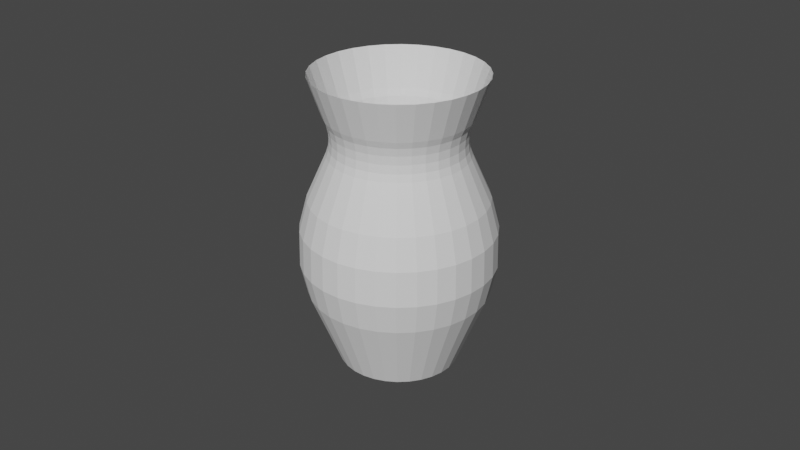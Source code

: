 # Source: vase.blend  (saved by Blender 2.91.10; exported with 4.5.12 LTS)
import bpy
from mathutils import Matrix  # noqa: F401  (used for matrix-valued properties, if any)

bpy.ops.wm.read_factory_settings(use_empty=True)
scene = bpy.context.scene
scene.name = 'Scene'

# ---- collections
col_collection = bpy.data.collections.new('Collection'); scene.collection.children.link(col_collection)

# ---- world
world_world = bpy.data.worlds.new('World'); scene.world = world_world
world_world.use_nodes = True; world_world.node_tree.nodes.clear()
_N = world_world.node_tree.nodes; _L = world_world.node_tree.links
n0 = _N.new('ShaderNodeOutputWorld'); n0.name = 'World Output'; n0.location = (300, 300)
n1 = _N.new('ShaderNodeBackground'); n1.name = 'Background'; n1.location = (10, 300)
n1.inputs[0].default_value = (0.05088, 0.05088, 0.05088, 1.0)
_L.new(n1.outputs[0], n0.inputs[0])
n0.is_active_output = True
world_world.color = (0.05088, 0.05088, 0.05088)
world_world.use_sun_shadow = False
world_world.sun_shadow_jitter_overblur = 0.0

# ---- cameras
cam_camera = bpy.data.cameras.new('Camera')
cam_camera.clip_end = 100.0
cam_camera.ortho_scale = 7.314

# ---- meshes
me_cylinder_002 = bpy.data.meshes.new('Cylinder.002')
me_cylinder_002.from_pydata([(4.324e-08, 0.6359, -1.551), (1.267e-08, 0.8933, 1.551), (0.1241, 0.6237, -1.551), (0.1743, 0.8761, 1.551), (0.2433, 0.5875, -1.551), (0.3418, 0.8253, 1.551), (0.3533, 0.5287, -1.551), (0.4963, 0.7427, 1.551), (0.4496, 0.4496, -1.551), (0.6316, 0.6316, 1.551), (0.5287, 0.3533, -1.551), (0.7427, 0.4963, 1.551), (0.5875, 0.2433, -1.551), (0.8253, 0.3418, 1.551), (0.6237, 0.1241, -1.551), (0.8761, 0.1743, 1.551), (0.6359, 1.518e-07, -1.551), (0.8933, 9.785e-08, 1.551), (0.6237, -0.1241, -1.551), (0.8761, -0.1743, 1.551), (0.5875, -0.2433, -1.551), (0.8253, -0.3418, 1.551), (0.5287, -0.3533, -1.551), (0.7427, -0.4963, 1.551), (0.4496, -0.4496, -1.551), (0.6316, -0.6316, 1.551), (0.3533, -0.5287, -1.551), (0.4963, -0.7427, 1.551), (0.2433, -0.5875, -1.551), (0.3418, -0.8253, 1.551), (0.1241, -0.6237, -1.551), (0.1743, -0.8761, 1.551), (-1.64e-07, -0.6359, -1.551), (-2.784e-07, -0.8933, 1.551), (-0.1241, -0.6237, -1.551), (-0.1743, -0.8761, 1.551), (-0.2433, -0.5875, -1.551), (-0.3418, -0.8253, 1.551), (-0.3533, -0.5287, -1.551), (-0.4963, -0.7427, 1.551), (-0.4496, -0.4496, -1.551), (-0.6316, -0.6316, 1.551), (-0.5287, -0.3533, -1.551), (-0.7427, -0.4963, 1.551), (-0.5875, -0.2433, -1.551), (-0.8253, -0.3418, 1.551), (-0.6237, -0.1241, -1.551), (-0.8761, -0.1743, 1.551), (-0.6359, 7.178e-07, -1.551), (-0.8933, 8.93e-07, 1.551), (-0.6237, 0.1241, -1.551), (-0.8761, 0.1743, 1.551), (-0.5875, 0.2433, -1.551), (-0.8253, 0.3418, 1.551), (-0.5287, 0.3533, -1.551), (-0.7427, 0.4963, 1.551), (-0.4496, 0.4496, -1.551), (-0.6316, 0.6316, 1.551), (-0.3533, 0.5287, -1.551), (-0.4963, 0.7427, 1.551), (-0.2433, 0.5875, -1.551), (-0.3418, 0.8253, 1.551), (-0.1241, 0.6237, -1.551), (-0.1743, 0.8761, 1.551), (8.295e-09, 0.9301, 0.2551), (6.034e-09, 0.9492, -0.7684), (-1.863e-09, 1.015, -0.06791), (-2.328e-09, 1.022, -0.4425), (0.1852, 0.9309, -0.7684), (0.1815, 0.9123, 0.2551), (0.1994, 1.003, -0.4425), (0.1981, 0.9957, -0.06791), (0.3632, 0.8769, -0.7684), (0.356, 0.8593, 0.2551), (0.3912, 0.9444, -0.4425), (0.3885, 0.938, -0.06791), (0.5273, 0.7892, -0.7684), (0.5168, 0.7734, 0.2551), (0.5679, 0.8499, -0.4425), (0.564, 0.8441, -0.06791), (0.6712, 0.6712, -0.7684), (0.6577, 0.6577, 0.2551), (0.7228, 0.7228, -0.4425), (0.7179, 0.7179, -0.06791), (0.7892, 0.5273, -0.7684), (0.7734, 0.5168, 0.2551), (0.8499, 0.5679, -0.4425), (0.8441, 0.564, -0.06791), (0.8769, 0.3632, -0.7684), (0.8593, 0.356, 0.2551), (0.9444, 0.3912, -0.4425), (0.938, 0.3885, -0.06791), (0.9309, 0.1852, -0.7684), (0.9123, 0.1815, 0.2551), (1.003, 0.1994, -0.4425), (0.9957, 0.1981, -0.06791), (0.9492, 8.614e-08, -0.7684), (0.9301, 9.013e-08, 0.2551), (1.022, 7.101e-08, -0.4425), (1.015, 7.264e-08, -0.06791), (0.9309, -0.1852, -0.7684), (0.9123, -0.1815, 0.2551), (1.003, -0.1994, -0.4425), (0.9957, -0.1981, -0.06791), (0.8769, -0.3632, -0.7684), (0.8593, -0.356, 0.2551), (0.9444, -0.3912, -0.4425), (0.938, -0.3885, -0.06791), (0.7892, -0.5273, -0.7684), (0.7734, -0.5168, 0.2551), (0.8499, -0.5679, -0.4425), (0.8441, -0.564, -0.06791), (0.6712, -0.6712, -0.7684), (0.6577, -0.6577, 0.2551), (0.7228, -0.7228, -0.4425), (0.7179, -0.7179, -0.06791), (0.5273, -0.7892, -0.7684), (0.5168, -0.7734, 0.2551), (0.5679, -0.8499, -0.4425), (0.564, -0.8441, -0.06791), (0.3632, -0.8769, -0.7684), (0.356, -0.8593, 0.2551), (0.3912, -0.9444, -0.4425), (0.3885, -0.938, -0.06791), (0.1852, -0.9309, -0.7684), (0.1815, -0.9123, 0.2551), (0.1994, -1.003, -0.4425), (0.1981, -0.9957, -0.06791), (-3.032e-07, -0.9492, -0.7684), (-2.948e-07, -0.9301, 0.2551), (-3.357e-07, -1.022, -0.4425), (-3.327e-07, -1.015, -0.06791), (-0.1852, -0.9309, -0.7684), (-0.1815, -0.9123, 0.2551), (-0.1994, -1.003, -0.4425), (-0.1981, -0.9957, -0.06791), (-0.3632, -0.8769, -0.7684), (-0.356, -0.8593, 0.2551), (-0.3912, -0.9444, -0.4425), (-0.3885, -0.938, -0.06791), (-0.5273, -0.7892, -0.7684), (-0.5168, -0.7734, 0.2551), (-0.5679, -0.8499, -0.4425), (-0.564, -0.8441, -0.06791), (-0.6712, -0.6712, -0.7684), (-0.6577, -0.6577, 0.2551), (-0.7228, -0.7228, -0.4425), (-0.7179, -0.7179, -0.06791), (-0.7892, -0.5273, -0.7684), (-0.7734, -0.5168, 0.2551), (-0.8499, -0.5679, -0.4425), (-0.8441, -0.564, -0.06791), (-0.8769, -0.3632, -0.7684), (-0.8593, -0.356, 0.2551), (-0.9444, -0.3912, -0.4425), (-0.938, -0.3885, -0.06791), (-0.9309, -0.1852, -0.7684), (-0.9123, -0.1815, 0.2551), (-1.003, -0.1994, -0.4425), (-0.9957, -0.1981, -0.06791), (-0.9492, 9.31e-07, -0.7684), (-0.9301, 9.181e-07, 0.2551), (-1.022, 9.807e-07, -0.4425), (-1.015, 9.758e-07, -0.06791), (-0.9309, 0.1852, -0.7684), (-0.9123, 0.1815, 0.2551), (-1.003, 0.1994, -0.4425), (-0.9957, 0.1981, -0.06791), (-0.8769, 0.3632, -0.7684), (-0.8593, 0.356, 0.2551), (-0.9444, 0.3912, -0.4425), (-0.938, 0.3885, -0.06791), (-0.7892, 0.5273, -0.7684), (-0.7734, 0.5168, 0.2551), (-0.8499, 0.5679, -0.4425), (-0.8441, 0.564, -0.06791), (-0.6712, 0.6712, -0.7684), (-0.6577, 0.6577, 0.2551), (-0.7228, 0.7228, -0.4425), (-0.7179, 0.7179, -0.06791), (-0.5273, 0.7892, -0.7684), (-0.5168, 0.7734, 0.2551), (-0.5679, 0.8499, -0.4425), (-0.564, 0.8441, -0.06791), (-0.3632, 0.8769, -0.7684), (-0.356, 0.8593, 0.2551), (-0.3912, 0.9444, -0.4425), (-0.3885, 0.938, -0.06791), (-0.1852, 0.9309, -0.7684), (-0.1815, 0.9123, 0.2551), (-0.1994, 1.003, -0.4425), (-0.1981, 0.9957, -0.06791), (2.99e-08, 0.7482, 1.131), (3.286e-08, 0.7232, 0.721), (3.353e-08, 0.7161, 1.059), (3.609e-08, 0.6963, 0.9737), (3.679e-08, 0.6908, 0.8831), (3.551e-08, 0.7001, 0.796), (0.1411, 0.7093, 0.721), (0.146, 0.7339, 1.131), (0.1366, 0.6866, 0.796), (0.1348, 0.6775, 0.8831), (0.1358, 0.6829, 0.9737), (0.1397, 0.7023, 1.059), (0.2768, 0.6682, 0.721), (0.2863, 0.6913, 1.131), (0.2679, 0.6468, 0.796), (0.2644, 0.6382, 0.8831), (0.2665, 0.6433, 0.9737), (0.274, 0.6616, 1.059), (0.4018, 0.6013, 0.721), (0.4157, 0.6221, 1.131), (0.3889, 0.5821, 0.796), (0.3838, 0.5744, 0.8831), (0.3869, 0.579, 0.9737), (0.3978, 0.5954, 1.059), (0.5114, 0.5114, 0.721), (0.5291, 0.5291, 1.131), (0.495, 0.495, 0.796), (0.4885, 0.4885, 0.8831), (0.4924, 0.4924, 0.9737), (0.5064, 0.5064, 1.059), (0.6013, 0.4018, 0.721), (0.6221, 0.4157, 1.131), (0.5821, 0.3889, 0.796), (0.5744, 0.3838, 0.8831), (0.579, 0.3869, 0.9737), (0.5954, 0.3978, 1.059), (0.6682, 0.2768, 0.721), (0.6913, 0.2863, 1.131), (0.6468, 0.2679, 0.796), (0.6382, 0.2644, 0.8831), (0.6433, 0.2665, 0.9737), (0.6616, 0.274, 1.059), (0.7093, 0.1411, 0.721), (0.7339, 0.146, 1.131), (0.6866, 0.1366, 0.796), (0.6775, 0.1348, 0.8831), (0.6829, 0.1358, 0.9737), (0.7023, 0.1397, 1.059), (0.7232, 1.335e-07, 0.721), (0.7482, 1.282e-07, 1.131), (0.7001, 1.383e-07, 0.796), (0.6908, 1.402e-07, 0.8831), (0.6963, 1.39e-07, 0.9737), (0.7161, 1.349e-07, 1.059), (0.7093, -0.1411, 0.721), (0.7339, -0.146, 1.131), (0.6866, -0.1366, 0.796), (0.6775, -0.1348, 0.8831), (0.6829, -0.1358, 0.9737), (0.7023, -0.1397, 1.059), (0.6682, -0.2768, 0.721), (0.6913, -0.2863, 1.131), (0.6468, -0.2679, 0.796), (0.6382, -0.2644, 0.8831), (0.6433, -0.2665, 0.9737), (0.6616, -0.274, 1.059), (0.6013, -0.4018, 0.721), (0.6221, -0.4157, 1.131), (0.5821, -0.3889, 0.796), (0.5744, -0.3838, 0.8831), (0.579, -0.3869, 0.9737), (0.5954, -0.3978, 1.059), (0.5114, -0.5114, 0.721), (0.5291, -0.5291, 1.131), (0.495, -0.495, 0.796), (0.4885, -0.4885, 0.8831), (0.4924, -0.4924, 0.9737), (0.5064, -0.5064, 1.059), (0.4018, -0.6013, 0.721), (0.4157, -0.6221, 1.131), (0.3889, -0.5821, 0.796), (0.3838, -0.5744, 0.8831), (0.3869, -0.579, 0.9737), (0.3978, -0.5954, 1.059), (0.2768, -0.6682, 0.721), (0.2863, -0.6913, 1.131), (0.2679, -0.6468, 0.796), (0.2644, -0.6382, 0.8831), (0.2665, -0.6433, 0.9737), (0.274, -0.6616, 1.059), (0.1411, -0.7093, 0.721), (0.146, -0.7339, 1.131), (0.1366, -0.6866, 0.796), (0.1348, -0.6775, 0.8831), (0.1358, -0.6829, 0.9737), (0.1397, -0.7023, 1.059), (-2.028e-07, -0.7232, 0.721), (-2.139e-07, -0.7482, 1.131), (-1.924e-07, -0.7001, 0.796), (-1.884e-07, -0.6908, 0.8831), (-1.909e-07, -0.6963, 0.9737), (-1.995e-07, -0.7161, 1.059), (-0.1411, -0.7093, 0.721), (-0.146, -0.7339, 1.131), (-0.1366, -0.6866, 0.796), (-0.1348, -0.6775, 0.8831), (-0.1358, -0.6829, 0.9737), (-0.1397, -0.7023, 1.059), (-0.2768, -0.6682, 0.721), (-0.2863, -0.6913, 1.131), (-0.2679, -0.6468, 0.796), (-0.2644, -0.6382, 0.8831), (-0.2665, -0.6433, 0.9737), (-0.274, -0.6616, 1.059), (-0.4018, -0.6013, 0.721), (-0.4157, -0.6221, 1.131), (-0.3889, -0.5821, 0.796), (-0.3838, -0.5744, 0.8831), (-0.3869, -0.579, 0.9737), (-0.3978, -0.5954, 1.059), (-0.5114, -0.5114, 0.721), (-0.5291, -0.5291, 1.131), (-0.495, -0.495, 0.796), (-0.4885, -0.4885, 0.8831), (-0.4924, -0.4924, 0.9737), (-0.5064, -0.5064, 1.059), (-0.6013, -0.4018, 0.721), (-0.6221, -0.4157, 1.131), (-0.5821, -0.3889, 0.796), (-0.5744, -0.3838, 0.8831), (-0.579, -0.3869, 0.9737), (-0.5954, -0.3978, 1.059), (-0.6682, -0.2768, 0.721), (-0.6913, -0.2863, 1.131), (-0.6468, -0.2679, 0.796), (-0.6382, -0.2644, 0.8831), (-0.6433, -0.2665, 0.9737), (-0.6616, -0.274, 1.059), (-0.7093, -0.1411, 0.721), (-0.7339, -0.146, 1.131), (-0.6866, -0.1366, 0.796), (-0.6775, -0.1348, 0.8831), (-0.6829, -0.1358, 0.9737), (-0.7023, -0.1397, 1.059), (-0.7232, 7.772e-07, 0.721), (-0.7482, 7.942e-07, 1.131), (-0.7001, 7.614e-07, 0.796), (-0.6908, 7.553e-07, 0.8831), (-0.6963, 7.593e-07, 0.9737), (-0.7161, 7.723e-07, 1.059), (-0.7093, 0.1411, 0.721), (-0.7339, 0.146, 1.131), (-0.6866, 0.1366, 0.796), (-0.6775, 0.1348, 0.8831), (-0.6829, 0.1358, 0.9737), (-0.7023, 0.1397, 1.059), (-0.6682, 0.2768, 0.721), (-0.6913, 0.2863, 1.131), (-0.6468, 0.2679, 0.796), (-0.6382, 0.2644, 0.8831), (-0.6433, 0.2665, 0.9737), (-0.6616, 0.274, 1.059), (-0.6013, 0.4018, 0.721), (-0.6221, 0.4157, 1.131), (-0.5821, 0.3889, 0.796), (-0.5744, 0.3838, 0.8831), (-0.579, 0.3869, 0.9737), (-0.5954, 0.3978, 1.059), (-0.5114, 0.5114, 0.721), (-0.5291, 0.5291, 1.131), (-0.495, 0.495, 0.796), (-0.4885, 0.4885, 0.8831), (-0.4924, 0.4924, 0.9737), (-0.5064, 0.5064, 1.059), (-0.4018, 0.6013, 0.721), (-0.4157, 0.6221, 1.131), (-0.3889, 0.5821, 0.796), (-0.3838, 0.5744, 0.8831), (-0.3869, 0.579, 0.9737), (-0.3978, 0.5954, 1.059), (-0.2768, 0.6682, 0.721), (-0.2863, 0.6913, 1.131), (-0.2679, 0.6468, 0.796), (-0.2644, 0.6382, 0.8831), (-0.2665, 0.6433, 0.9737), (-0.274, 0.6616, 1.059), (-0.1411, 0.7093, 0.721), (-0.146, 0.7339, 1.131), (-0.1366, 0.6866, 0.796), (-0.1348, 0.6775, 0.8831), (-0.1358, 0.6829, 0.9737), (-0.1397, 0.7023, 1.059)], [], [(199, 3, 5, 205), (69, 198, 204, 73), (73, 204, 210, 77), (77, 210, 216, 81), (81, 216, 222, 85), (85, 222, 228, 89), (89, 228, 234, 93), (93, 234, 240, 97), (97, 240, 246, 101), (101, 246, 252, 105), (105, 252, 258, 109), (109, 258, 264, 113), (113, 264, 270, 117), (117, 270, 276, 121), (121, 276, 282, 125), (125, 282, 288, 129), (129, 288, 294, 133), (133, 294, 300, 137), (137, 300, 306, 141), (141, 306, 312, 145), (145, 312, 318, 149), (149, 318, 324, 153), (153, 324, 330, 157), (157, 330, 336, 161), (161, 336, 342, 165), (165, 342, 348, 169), (169, 348, 354, 173), (173, 354, 360, 177), (177, 360, 366, 181), (181, 366, 372, 185), (185, 372, 378, 189), (64, 193, 198, 69), (0, 2, 4, 6, 8, 10, 12, 14, 16, 18, 20, 22, 24, 26, 28, 30, 32, 34, 36, 38, 40, 42, 44, 46, 48, 50, 52, 54, 56, 58, 60, 62), (192, 1, 3, 199), (373, 61, 63, 379), (367, 59, 61, 373), (361, 57, 59, 367), (355, 55, 57, 361), (349, 53, 55, 355), (343, 51, 53, 349), (337, 49, 51, 343), (331, 47, 49, 337), (325, 45, 47, 331), (319, 43, 45, 325), (313, 41, 43, 319), (307, 39, 41, 313), (301, 37, 39, 307), (295, 35, 37, 301), (289, 33, 35, 295), (283, 31, 33, 289), (277, 29, 31, 283), (271, 27, 29, 277), (265, 25, 27, 271), (259, 23, 25, 265), (253, 21, 23, 259), (247, 19, 21, 253), (241, 17, 19, 247), (235, 15, 17, 241), (229, 13, 15, 235), (223, 11, 13, 229), (217, 9, 11, 223), (211, 7, 9, 217), (205, 5, 7, 211), (189, 378, 193, 64), (2, 68, 72, 4), (60, 184, 188, 62), (58, 180, 184, 60), (56, 176, 180, 58), (54, 172, 176, 56), (52, 168, 172, 54), (50, 164, 168, 52), (48, 160, 164, 50), (46, 156, 160, 48), (44, 152, 156, 46), (42, 148, 152, 44), (40, 144, 148, 42), (38, 140, 144, 40), (36, 136, 140, 38), (34, 132, 136, 36), (32, 128, 132, 34), (30, 124, 128, 32), (28, 120, 124, 30), (26, 116, 120, 28), (24, 112, 116, 26), (22, 108, 112, 24), (20, 104, 108, 22), (18, 100, 104, 20), (16, 96, 100, 18), (14, 92, 96, 16), (12, 88, 92, 14), (10, 84, 88, 12), (8, 80, 84, 10), (6, 76, 80, 8), (4, 72, 76, 6), (62, 188, 65, 0), (189, 64, 66, 191), (191, 66, 67, 190), (190, 67, 65, 188), (185, 189, 191, 187), (187, 191, 190, 186), (186, 190, 188, 184), (181, 185, 187, 183), (183, 187, 186, 182), (182, 186, 184, 180), (177, 181, 183, 179), (179, 183, 182, 178), (178, 182, 180, 176), (173, 177, 179, 175), (175, 179, 178, 174), (174, 178, 176, 172), (169, 173, 175, 171), (171, 175, 174, 170), (170, 174, 172, 168), (165, 169, 171, 167), (167, 171, 170, 166), (166, 170, 168, 164), (161, 165, 167, 163), (163, 167, 166, 162), (162, 166, 164, 160), (157, 161, 163, 159), (159, 163, 162, 158), (158, 162, 160, 156), (153, 157, 159, 155), (155, 159, 158, 154), (154, 158, 156, 152), (149, 153, 155, 151), (151, 155, 154, 150), (150, 154, 152, 148), (145, 149, 151, 147), (147, 151, 150, 146), (146, 150, 148, 144), (141, 145, 147, 143), (143, 147, 146, 142), (142, 146, 144, 140), (137, 141, 143, 139), (139, 143, 142, 138), (138, 142, 140, 136), (133, 137, 139, 135), (135, 139, 138, 134), (134, 138, 136, 132), (129, 133, 135, 131), (131, 135, 134, 130), (130, 134, 132, 128), (125, 129, 131, 127), (127, 131, 130, 126), (126, 130, 128, 124), (121, 125, 127, 123), (123, 127, 126, 122), (122, 126, 124, 120), (117, 121, 123, 119), (119, 123, 122, 118), (118, 122, 120, 116), (113, 117, 119, 115), (115, 119, 118, 114), (114, 118, 116, 112), (109, 113, 115, 111), (111, 115, 114, 110), (110, 114, 112, 108), (105, 109, 111, 107), (107, 111, 110, 106), (106, 110, 108, 104), (101, 105, 107, 103), (103, 107, 106, 102), (102, 106, 104, 100), (97, 101, 103, 99), (99, 103, 102, 98), (98, 102, 100, 96), (93, 97, 99, 95), (95, 99, 98, 94), (94, 98, 96, 92), (89, 93, 95, 91), (91, 95, 94, 90), (90, 94, 92, 88), (85, 89, 91, 87), (87, 91, 90, 86), (86, 90, 88, 84), (81, 85, 87, 83), (83, 87, 86, 82), (82, 86, 84, 80), (77, 81, 83, 79), (79, 83, 82, 78), (78, 82, 80, 76), (73, 77, 79, 75), (75, 79, 78, 74), (74, 78, 76, 72), (69, 73, 75, 71), (71, 75, 74, 70), (70, 74, 72, 68), (64, 69, 71, 66), (66, 71, 70, 67), (67, 70, 68, 65), (0, 65, 68, 2), (379, 192, 194, 383), (383, 194, 195, 382), (382, 195, 196, 381), (381, 196, 197, 380), (380, 197, 193, 378), (373, 379, 383, 377), (377, 383, 382, 376), (376, 382, 381, 375), (375, 381, 380, 374), (374, 380, 378, 372), (367, 373, 377, 371), (371, 377, 376, 370), (370, 376, 375, 369), (369, 375, 374, 368), (368, 374, 372, 366), (361, 367, 371, 365), (365, 371, 370, 364), (364, 370, 369, 363), (363, 369, 368, 362), (362, 368, 366, 360), (355, 361, 365, 359), (359, 365, 364, 358), (358, 364, 363, 357), (357, 363, 362, 356), (356, 362, 360, 354), (349, 355, 359, 353), (353, 359, 358, 352), (352, 358, 357, 351), (351, 357, 356, 350), (350, 356, 354, 348), (343, 349, 353, 347), (347, 353, 352, 346), (346, 352, 351, 345), (345, 351, 350, 344), (344, 350, 348, 342), (337, 343, 347, 341), (341, 347, 346, 340), (340, 346, 345, 339), (339, 345, 344, 338), (338, 344, 342, 336), (331, 337, 341, 335), (335, 341, 340, 334), (334, 340, 339, 333), (333, 339, 338, 332), (332, 338, 336, 330), (325, 331, 335, 329), (329, 335, 334, 328), (328, 334, 333, 327), (327, 333, 332, 326), (326, 332, 330, 324), (319, 325, 329, 323), (323, 329, 328, 322), (322, 328, 327, 321), (321, 327, 326, 320), (320, 326, 324, 318), (313, 319, 323, 317), (317, 323, 322, 316), (316, 322, 321, 315), (315, 321, 320, 314), (314, 320, 318, 312), (307, 313, 317, 311), (311, 317, 316, 310), (310, 316, 315, 309), (309, 315, 314, 308), (308, 314, 312, 306), (301, 307, 311, 305), (305, 311, 310, 304), (304, 310, 309, 303), (303, 309, 308, 302), (302, 308, 306, 300), (295, 301, 305, 299), (299, 305, 304, 298), (298, 304, 303, 297), (297, 303, 302, 296), (296, 302, 300, 294), (289, 295, 299, 293), (293, 299, 298, 292), (292, 298, 297, 291), (291, 297, 296, 290), (290, 296, 294, 288), (283, 289, 293, 287), (287, 293, 292, 286), (286, 292, 291, 285), (285, 291, 290, 284), (284, 290, 288, 282), (277, 283, 287, 281), (281, 287, 286, 280), (280, 286, 285, 279), (279, 285, 284, 278), (278, 284, 282, 276), (271, 277, 281, 275), (275, 281, 280, 274), (274, 280, 279, 273), (273, 279, 278, 272), (272, 278, 276, 270), (265, 271, 275, 269), (269, 275, 274, 268), (268, 274, 273, 267), (267, 273, 272, 266), (266, 272, 270, 264), (259, 265, 269, 263), (263, 269, 268, 262), (262, 268, 267, 261), (261, 267, 266, 260), (260, 266, 264, 258), (253, 259, 263, 257), (257, 263, 262, 256), (256, 262, 261, 255), (255, 261, 260, 254), (254, 260, 258, 252), (247, 253, 257, 251), (251, 257, 256, 250), (250, 256, 255, 249), (249, 255, 254, 248), (248, 254, 252, 246), (241, 247, 251, 245), (245, 251, 250, 244), (244, 250, 249, 243), (243, 249, 248, 242), (242, 248, 246, 240), (235, 241, 245, 239), (239, 245, 244, 238), (238, 244, 243, 237), (237, 243, 242, 236), (236, 242, 240, 234), (229, 235, 239, 233), (233, 239, 238, 232), (232, 238, 237, 231), (231, 237, 236, 230), (230, 236, 234, 228), (223, 229, 233, 227), (227, 233, 232, 226), (226, 232, 231, 225), (225, 231, 230, 224), (224, 230, 228, 222), (217, 223, 227, 221), (221, 227, 226, 220), (220, 226, 225, 219), (219, 225, 224, 218), (218, 224, 222, 216), (211, 217, 221, 215), (215, 221, 220, 214), (214, 220, 219, 213), (213, 219, 218, 212), (212, 218, 216, 210), (205, 211, 215, 209), (209, 215, 214, 208), (208, 214, 213, 207), (207, 213, 212, 206), (206, 212, 210, 204), (199, 205, 209, 203), (203, 209, 208, 202), (202, 208, 207, 201), (201, 207, 206, 200), (200, 206, 204, 198), (192, 199, 203, 194), (194, 203, 202, 195), (195, 202, 201, 196), (196, 201, 200, 197), (197, 200, 198, 193), (379, 63, 1, 192)])
_uv = me_cylinder_002.uv_layers.new(name='UVMap')
_uv.uv.foreach_set('vector', [0.9688, 0.9322, 0.9688, 1.0, 0.9375, 1.0, 0.9375, 0.9322, 0.9688, 0.7911, 0.9688, 0.8662, 0.9375, 0.8662, 0.9375, 0.7911, 0.9375, 0.7911, 0.9375, 0.8662, 0.9062, 0.8662, 0.9062, 0.7911, 0.9062, 0.7911, 0.9062, 0.8662, 0.875, 0.8662, 0.875, 0.7911, 0.875, 0.7911, 0.875, 0.8662, 0.8438, 0.8662, 0.8438, 0.7911, 0.8438, 0.7911, 0.8438, 0.8662, 0.8125, 0.8662, 0.8125, 0.7911, 0.8125, 0.7911, 0.8125, 0.8662, 0.7812, 0.8662, 0.7812, 0.7911, 0.7812, 0.7911, 0.7812, 0.8662, 0.75, 0.8662, 0.75, 0.7911, 0.75, 0.7911, 0.75, 0.8662, 0.7188, 0.8662, 0.7188, 0.7911, 0.7188, 0.7911, 0.7188, 0.8662, 0.6875, 0.8662, 0.6875, 0.7911, 0.6875, 0.7911, 0.6875, 0.8662, 0.6562, 0.8662, 0.6562, 0.7911, 0.6562, 0.7911, 0.6562, 0.8662, 0.625, 0.8662, 0.625, 0.7911, 0.625, 0.7911, 0.625, 0.8662, 0.5938, 0.8662, 0.5938, 0.7911, 0.5938, 0.7911, 0.5938, 0.8662, 0.5625, 0.8662, 0.5625, 0.7911, 0.5625, 0.7911, 0.5625, 0.8662, 0.5312, 0.8662, 0.5312, 0.7911, 0.5312, 0.7911, 0.5312, 0.8662, 0.5, 0.8662, 0.5, 0.7911, 0.5, 0.7911, 0.5, 0.8662, 0.4688, 0.8662, 0.4688, 0.7911, 0.4688, 0.7911, 0.4688, 0.8662, 0.4375, 0.8662, 0.4375, 0.7911, 0.4375, 0.7911, 0.4375, 0.8662, 0.4062, 0.8662, 0.4062, 0.7911, 0.4062, 0.7911, 0.4062, 0.8662, 0.375, 0.8662, 0.375, 0.7911, 0.375, 0.7911, 0.375, 0.8662, 0.3438, 0.8662, 0.3438, 0.7911, 0.3438, 0.7911, 0.3438, 0.8662, 0.3125, 0.8662, 0.3125, 0.7911, 0.3125, 0.7911, 0.3125, 0.8662, 0.2812, 0.8662, 0.2812, 0.7911, 0.2812, 0.7911, 0.2812, 0.8662, 0.25, 0.8662, 0.25, 0.7911, 0.25, 0.7911, 0.25, 0.8662, 0.2188, 0.8662, 0.2188, 0.7911, 0.2188, 0.7911, 0.2188, 0.8662, 0.1875, 0.8662, 0.1875, 0.7911, 0.1875, 0.7911, 0.1875, 0.8662, 0.1562, 0.8662, 0.1562, 0.7911, 0.1562, 0.7911, 0.1562, 0.8662, 0.125, 0.8662, 0.125, 0.7911, 0.125, 0.7911, 0.125, 0.8662, 0.09375, 0.8662, 0.09375, 0.7911, 0.09375, 0.7911, 0.09375, 0.8662, 0.0625, 0.8662, 0.0625, 0.7911, 0.0625, 0.7911, 0.0625, 0.8662, 0.03125, 0.8662, 0.03125, 0.7911, 1.0, 0.7911, 1.0, 0.8662, 0.9688, 0.8662, 0.9688, 0.7911, 0.75, 0.49, 0.7968, 0.4854, 0.8418, 0.4717, 0.8833, 0.4496, 0.9197, 0.4197, 0.9496, 0.3833, 0.9717, 0.3418, 0.9854, 0.2968, 0.99, 0.25, 0.9854, 0.2032, 0.9717, 0.1582, 0.9496, 0.1167, 0.9197, 0.08029, 0.8833, 0.05045, 0.8418, 0.02827, 0.7968, 0.01461, 0.75, 0.01, 0.7032, 0.01461, 0.6582, 0.02827, 0.6167, 0.05045, 0.5803, 0.08029, 0.5504, 0.1167, 0.5283, 0.1582, 0.5146, 0.2032, 0.51, 0.25, 0.5146, 0.2968, 0.5283, 0.3418, 0.5504, 0.3833, 0.5803, 0.4197, 0.6167, 0.4496, 0.6582, 0.4717, 0.7032, 0.4854, 1.0, 0.9322, 1.0, 1.0, 0.9688, 1.0, 0.9688, 0.9322, 0.0625, 0.9322, 0.0625, 1.0, 0.03125, 1.0, 0.03125, 0.9322, 0.09375, 0.9322, 0.09375, 1.0, 0.0625, 1.0, 0.0625, 0.9322, 0.125, 0.9322, 0.125, 1.0, 0.09375, 1.0, 0.09375, 0.9322, 0.1562, 0.9322, 0.1562, 1.0, 0.125, 1.0, 0.125, 0.9322, 0.1875, 0.9322, 0.1875, 1.0, 0.1562, 1.0, 0.1562, 0.9322, 0.2188, 0.9322, 0.2188, 1.0, 0.1875, 1.0, 0.1875, 0.9322, 0.25, 0.9322, 0.25, 1.0, 0.2188, 1.0, 0.2188, 0.9322, 0.2812, 0.9322, 0.2812, 1.0, 0.25, 1.0, 0.25, 0.9322, 0.3125, 0.9322, 0.3125, 1.0, 0.2812, 1.0, 0.2812, 0.9322, 0.3438, 0.9322, 0.3438, 1.0, 0.3125, 1.0, 0.3125, 0.9322, 0.375, 0.9322, 0.375, 1.0, 0.3438, 1.0, 0.3438, 0.9322, 0.4062, 0.9322, 0.4062, 1.0, 0.375, 1.0, 0.375, 0.9322, 0.4375, 0.9322, 0.4375, 1.0, 0.4062, 1.0, 0.4062, 0.9322, 0.4688, 0.9322, 0.4688, 1.0, 0.4375, 1.0, 0.4375, 0.9322, 0.5, 0.9322, 0.5, 1.0, 0.4688, 1.0, 0.4688, 0.9322, 0.5312, 0.9322, 0.5312, 1.0, 0.5, 1.0, 0.5, 0.9322, 0.5625, 0.9322, 0.5625, 1.0, 0.5312, 1.0, 0.5312, 0.9322, 0.5938, 0.9322, 0.5938, 1.0, 0.5625, 1.0, 0.5625, 0.9322, 0.625, 0.9322, 0.625, 1.0, 0.5938, 1.0, 0.5938, 0.9322, 0.6562, 0.9322, 0.6562, 1.0, 0.625, 1.0, 0.625, 0.9322, 0.6875, 0.9322, 0.6875, 1.0, 0.6562, 1.0, 0.6562, 0.9322, 0.7188, 0.9322, 0.7188, 1.0, 0.6875, 1.0, 0.6875, 0.9322, 0.75, 0.9322, 0.75, 1.0, 0.7188, 1.0, 0.7188, 0.9322, 0.7812, 0.9322, 0.7812, 1.0, 0.75, 1.0, 0.75, 0.9322, 0.8125, 0.9322, 0.8125, 1.0, 0.7812, 1.0, 0.7812, 0.9322, 0.8438, 0.9322, 0.8438, 1.0, 0.8125, 1.0, 0.8125, 0.9322, 0.875, 0.9322, 0.875, 1.0, 0.8438, 1.0, 0.8438, 0.9322, 0.9062, 0.9322, 0.9062, 1.0, 0.875, 1.0, 0.875, 0.9322, 0.9375, 0.9322, 0.9375, 1.0, 0.9062, 1.0, 0.9062, 0.9322, 0.03125, 0.7911, 0.03125, 0.8662, 0.0, 0.8662, 0.0, 0.7911, 0.9688, 0.5, 0.9688, 0.6261, 0.9375, 0.6261, 0.9375, 0.5, 0.0625, 0.5, 0.0625, 0.6261, 0.03125, 0.6261, 0.03125, 0.5, 0.09375, 0.5, 0.09375, 0.6261, 0.0625, 0.6261, 0.0625, 0.5, 0.125, 0.5, 0.125, 0.6261, 0.09375, 0.6261, 0.09375, 0.5, 0.1562, 0.5, 0.1562, 0.6261, 0.125, 0.6261, 0.125, 0.5, 0.1875, 0.5, 0.1875, 0.6261, 0.1562, 0.6261, 0.1562, 0.5, 0.2188, 0.5, 0.2188, 0.6261, 0.1875, 0.6261, 0.1875, 0.5, 0.25, 0.5, 0.25, 0.6261, 0.2188, 0.6261, 0.2188, 0.5, 0.2812, 0.5, 0.2812, 0.6261, 0.25, 0.6261, 0.25, 0.5, 0.3125, 0.5, 0.3125, 0.6261, 0.2812, 0.6261, 0.2812, 0.5, 0.3438, 0.5, 0.3438, 0.6261, 0.3125, 0.6261, 0.3125, 0.5, 0.375, 0.5, 0.375, 0.6261, 0.3438, 0.6261, 0.3438, 0.5, 0.4062, 0.5, 0.4062, 0.6261, 0.375, 0.6261, 0.375, 0.5, 0.4375, 0.5, 0.4375, 0.6261, 0.4062, 0.6261, 0.4062, 0.5, 0.4688, 0.5, 0.4688, 0.6261, 0.4375, 0.6261, 0.4375, 0.5, 0.5, 0.5, 0.5, 0.6261, 0.4688, 0.6261, 0.4688, 0.5, 0.5312, 0.5, 0.5312, 0.6261, 0.5, 0.6261, 0.5, 0.5, 0.5625, 0.5, 0.5625, 0.6261, 0.5312, 0.6261, 0.5312, 0.5, 0.5938, 0.5, 0.5938, 0.6261, 0.5625, 0.6261, 0.5625, 0.5, 0.625, 0.5, 0.625, 0.6261, 0.5938, 0.6261, 0.5938, 0.5, 0.6562, 0.5, 0.6562, 0.6261, 0.625, 0.6261, 0.625, 0.5, 0.6875, 0.5, 0.6875, 0.6261, 0.6562, 0.6261, 0.6562, 0.5, 0.7188, 0.5, 0.7188, 0.6261, 0.6875, 0.6261, 0.6875, 0.5, 0.75, 0.5, 0.75, 0.6261, 0.7188, 0.6261, 0.7188, 0.5, 0.7812, 0.5, 0.7812, 0.6261, 0.75, 0.6261, 0.75, 0.5, 0.8125, 0.5, 0.8125, 0.6261, 0.7813, 0.6261, 0.7812, 0.5, 0.8438, 0.5, 0.8438, 0.6261, 0.8125, 0.6261, 0.8125, 0.5, 0.875, 0.5, 0.875, 0.6261, 0.8438, 0.6261, 0.8438, 0.5, 0.9062, 0.5, 0.9062, 0.6261, 0.875, 0.6261, 0.875, 0.5, 0.9375, 0.5, 0.9375, 0.6261, 0.9062, 0.6261, 0.9062, 0.5, 0.03125, 0.5, 0.03125, 0.6261, 0.0, 0.6261, 0.0, 0.5, 0.03125, 0.7911, 0.0, 0.7911, 0.0007245, 0.7425, 0.03125, 0.7425, 0.03125, 0.7425, 0.0007245, 0.7425, 0.0007301, 0.6755, 0.03125, 0.6755, 0.03125, 0.6755, 0.0007301, 0.6755, 0.0, 0.6261, 0.03125, 0.6261, 0.0625, 0.7911, 0.03125, 0.7911, 0.03125, 0.7425, 0.0625, 0.7425, 0.0625, 0.7425, 0.03125, 0.7425, 0.03125, 0.6755, 0.0625, 0.6755, 0.0625, 0.6755, 0.03125, 0.6755, 0.03125, 0.6261, 0.0625, 0.6261, 0.09375, 0.7911, 0.0625, 0.7911, 0.0625, 0.7425, 0.09375, 0.7425, 0.09375, 0.7425, 0.0625, 0.7425, 0.0625, 0.6755, 0.09375, 0.6755, 0.09375, 0.6755, 0.0625, 0.6755, 0.0625, 0.6261, 0.09375, 0.6261, 0.125, 0.7911, 0.09375, 0.7911, 0.09375, 0.7425, 0.125, 0.7425, 0.125, 0.7425, 0.09375, 0.7425, 0.09375, 0.6755, 0.125, 0.6755, 0.125, 0.6755, 0.09375, 0.6755, 0.09375, 0.6261, 0.125, 0.6261, 0.1562, 0.7911, 0.125, 0.7911, 0.125, 0.7425, 0.1562, 0.7425, 0.1562, 0.7425, 0.125, 0.7425, 0.125, 0.6755, 0.1562, 0.6755, 0.1562, 0.6755, 0.125, 0.6755, 0.125, 0.6261, 0.1562, 0.6261, 0.1875, 0.7911, 0.1562, 0.7911, 0.1562, 0.7425, 0.1875, 0.7425, 0.1875, 0.7425, 0.1562, 0.7425, 0.1562, 0.6755, 0.1875, 0.6755, 0.1875, 0.6755, 0.1562, 0.6755, 0.1562, 0.6261, 0.1875, 0.6261, 0.2188, 0.7911, 0.1875, 0.7911, 0.1875, 0.7425, 0.2188, 0.7425, 0.2188, 0.7425, 0.1875, 0.7425, 0.1875, 0.6755, 0.2188, 0.6755, 0.2188, 0.6755, 0.1875, 0.6755, 0.1875, 0.6261, 0.2188, 0.6261, 0.25, 0.7911, 0.2188, 0.7911, 0.2188, 0.7425, 0.25, 0.7425, 0.25, 0.7425, 0.2188, 0.7425, 0.2188, 0.6755, 0.25, 0.6755, 0.25, 0.6755, 0.2188, 0.6755, 0.2188, 0.6261, 0.25, 0.6261, 0.2812, 0.7911, 0.25, 0.7911, 0.25, 0.7425, 0.2812, 0.7425, 0.2812, 0.7425, 0.25, 0.7425, 0.25, 0.6755, 0.2812, 0.6755, 0.2812, 0.6755, 0.25, 0.6755, 0.25, 0.6261, 0.2812, 0.6261, 0.3125, 0.7911, 0.2812, 0.7911, 0.2812, 0.7425, 0.3125, 0.7425, 0.3125, 0.7425, 0.2812, 0.7425, 0.2812, 0.6755, 0.3125, 0.6755, 0.3125, 0.6755, 0.2812, 0.6755, 0.2812, 0.6261, 0.3125, 0.6261, 0.3438, 0.7911, 0.3125, 0.7911, 0.3125, 0.7425, 0.3438, 0.7425, 0.3438, 0.7425, 0.3125, 0.7425, 0.3125, 0.6755, 0.3438, 0.6755, 0.3438, 0.6755, 0.3125, 0.6755, 0.3125, 0.6261, 0.3438, 0.6261, 0.375, 0.7911, 0.3438, 0.7911, 0.3438, 0.7425, 0.375, 0.7425, 0.375, 0.7425, 0.3438, 0.7425, 0.3438, 0.6755, 0.375, 0.6755, 0.375, 0.6755, 0.3438, 0.6755, 0.3438, 0.6261, 0.375, 0.6261, 0.4062, 0.7911, 0.375, 0.7911, 0.375, 0.7425, 0.4062, 0.7425, 0.4062, 0.7425, 0.375, 0.7425, 0.375, 0.6755, 0.4062, 0.6755, 0.4062, 0.6755, 0.375, 0.6755, 0.375, 0.6261, 0.4062, 0.6261, 0.4375, 0.7911, 0.4062, 0.7911, 0.4062, 0.7425, 0.4375, 0.7425, 0.4375, 0.7425, 0.4062, 0.7425, 0.4062, 0.6755, 0.4375, 0.6755, 0.4375, 0.6755, 0.4062, 0.6755, 0.4062, 0.6261, 0.4375, 0.6261, 0.4688, 0.7911, 0.4375, 0.7911, 0.4375, 0.7425, 0.4688, 0.7425, 0.4688, 0.7425, 0.4375, 0.7425, 0.4375, 0.6755, 0.4688, 0.6755, 0.4688, 0.6755, 0.4375, 0.6755, 0.4375, 0.6261, 0.4688, 0.6261, 0.5, 0.7911, 0.4688, 0.7911, 0.4688, 0.7425, 0.5, 0.7425, 0.5, 0.7425, 0.4688, 0.7425, 0.4688, 0.6755, 0.5, 0.6755, 0.5, 0.6755, 0.4688, 0.6755, 0.4688, 0.6261, 0.5, 0.6261, 0.5312, 0.7911, 0.5, 0.7911, 0.5, 0.7425, 0.5312, 0.7425, 0.5312, 0.7425, 0.5, 0.7425, 0.5, 0.6755, 0.5312, 0.6755, 0.5312, 0.6755, 0.5, 0.6755, 0.5, 0.6261, 0.5312, 0.6261, 0.5625, 0.7911, 0.5312, 0.7911, 0.5312, 0.7425, 0.5625, 0.7425, 0.5625, 0.7425, 0.5312, 0.7425, 0.5312, 0.6755, 0.5625, 0.6755, 0.5625, 0.6755, 0.5312, 0.6755, 0.5312, 0.6261, 0.5625, 0.6261, 0.5938, 0.7911, 0.5625, 0.7911, 0.5625, 0.7425, 0.5938, 0.7425, 0.5938, 0.7425, 0.5625, 0.7425, 0.5625, 0.6755, 0.5938, 0.6755, 0.5938, 0.6755, 0.5625, 0.6755, 0.5625, 0.6261, 0.5938, 0.6261, 0.625, 0.7911, 0.5938, 0.7911, 0.5938, 0.7425, 0.625, 0.7425, 0.625, 0.7425, 0.5938, 0.7425, 0.5938, 0.6755, 0.625, 0.6755, 0.625, 0.6755, 0.5938, 0.6755, 0.5938, 0.6261, 0.625, 0.6261, 0.6562, 0.7911, 0.625, 0.7911, 0.625, 0.7425, 0.6562, 0.7425, 0.6562, 0.7425, 0.625, 0.7425, 0.625, 0.6755, 0.6562, 0.6755, 0.6562, 0.6755, 0.625, 0.6755, 0.625, 0.6261, 0.6562, 0.6261, 0.6875, 0.7911, 0.6562, 0.7911, 0.6562, 0.7425, 0.6875, 0.7425, 0.6875, 0.7425, 0.6562, 0.7425, 0.6562, 0.6755, 0.6875, 0.6755, 0.6875, 0.6755, 0.6562, 0.6755, 0.6562, 0.6261, 0.6875, 0.6261, 0.7188, 0.7911, 0.6875, 0.7911, 0.6875, 0.7425, 0.7188, 0.7425, 0.7188, 0.7425, 0.6875, 0.7425, 0.6875, 0.6755, 0.7188, 0.6755, 0.7188, 0.6755, 0.6875, 0.6755, 0.6875, 0.6261, 0.7188, 0.6261, 0.75, 0.7911, 0.7188, 0.7911, 0.7188, 0.7425, 0.75, 0.7425, 0.75, 0.7425, 0.7188, 0.7425, 0.7188, 0.6755, 0.75, 0.6755, 0.75, 0.6755, 0.7188, 0.6755, 0.7188, 0.6261, 0.75, 0.6261, 0.7812, 0.7911, 0.75, 0.7911, 0.75, 0.7425, 0.7813, 0.7425, 0.7813, 0.7425, 0.75, 0.7425, 0.75, 0.6755, 0.7813, 0.6755, 0.7813, 0.6755, 0.75, 0.6755, 0.75, 0.6261, 0.7812, 0.6261, 0.8125, 0.7911, 0.7812, 0.7911, 0.7813, 0.7425, 0.8125, 0.7425, 0.8125, 0.7425, 0.7813, 0.7425, 0.7813, 0.6755, 0.8125, 0.6755, 0.8125, 0.6755, 0.7813, 0.6755, 0.7813, 0.6261, 0.8125, 0.6261, 0.8438, 0.7911, 0.8125, 0.7911, 0.8125, 0.7425, 0.8438, 0.7425, 0.8438, 0.7425, 0.8125, 0.7425, 0.8125, 0.6755, 0.8438, 0.6755, 0.8438, 0.6755, 0.8125, 0.6755, 0.8125, 0.6261, 0.8438, 0.6261, 0.875, 0.7911, 0.8438, 0.7911, 0.8438, 0.7425, 0.875, 0.7425, 0.875, 0.7425, 0.8438, 0.7425, 0.8438, 0.6755, 0.875, 0.6755, 0.875, 0.6755, 0.8438, 0.6755, 0.8438, 0.6261, 0.875, 0.6261, 0.9062, 0.7911, 0.875, 0.7911, 0.875, 0.7425, 0.9062, 0.7425, 0.9062, 0.7425, 0.875, 0.7425, 0.875, 0.6755, 0.9062, 0.6755, 0.9062, 0.6755, 0.875, 0.6755, 0.875, 0.6261, 0.9062, 0.6261, 0.9375, 0.7911, 0.9062, 0.7911, 0.9062, 0.7425, 0.9375, 0.7425, 0.9375, 0.7425, 0.9062, 0.7425, 0.9062, 0.6755, 0.9375, 0.6755, 0.9375, 0.6755, 0.9062, 0.6755, 0.9062, 0.6261, 0.9375, 0.6261, 0.9688, 0.7911, 0.9375, 0.7911, 0.9375, 0.7425, 0.9688, 0.7425, 0.9688, 0.7425, 0.9375, 0.7425, 0.9375, 0.6755, 0.9688, 0.6755, 0.9688, 0.6755, 0.9375, 0.6755, 0.9375, 0.6261, 0.9688, 0.6261, 1.0, 0.7911, 0.9688, 0.7911, 0.9688, 0.7425, 0.9993, 0.7425, 0.9993, 0.7425, 0.9688, 0.7425, 0.9688, 0.6755, 0.9993, 0.6755, 0.9993, 0.6755, 0.9688, 0.6755, 0.9688, 0.6261, 1.0, 0.6261, 1.0, 0.5, 1.0, 0.6261, 0.9688, 0.6261, 0.9688, 0.5, 0.03125, 0.9322, 0.0, 0.9322, -0.0001731, 0.9214, 0.03125, 0.9214, 0.03125, 0.9214, -0.0001731, 0.9214, -0.0007093, 0.9099, 0.03125, 0.9099, 0.03125, 0.9099, -0.0007093, 0.9099, -0.0007683, 0.89, 0.03125, 0.89, 0.03125, 0.89, -0.0007683, 0.89, -0.0001893, 0.8777, 0.03125, 0.8777, 0.03125, 0.8777, -0.0001893, 0.8777, 0.0, 0.8662, 0.03125, 0.8662, 0.0625, 0.9322, 0.03125, 0.9322, 0.03125, 0.9214, 0.0625, 0.9214, 0.0625, 0.9214, 0.03125, 0.9214, 0.03125, 0.9099, 0.0625, 0.9099, 0.0625, 0.9099, 0.03125, 0.9099, 0.03125, 0.89, 0.0625, 0.89, 0.0625, 0.89, 0.03125, 0.89, 0.03125, 0.8777, 0.0625, 0.8777, 0.0625, 0.8777, 0.03125, 0.8777, 0.03125, 0.8662, 0.0625, 0.8662, 0.09375, 0.9322, 0.0625, 0.9322, 0.0625, 0.9214, 0.09375, 0.9214, 0.09375, 0.9214, 0.0625, 0.9214, 0.0625, 0.9099, 0.09375, 0.9099, 0.09375, 0.9099, 0.0625, 0.9099, 0.0625, 0.89, 0.09375, 0.89, 0.09375, 0.89, 0.0625, 0.89, 0.0625, 0.8777, 0.09375, 0.8777, 0.09375, 0.8777, 0.0625, 0.8777, 0.0625, 0.8662, 0.09375, 0.8662, 0.125, 0.9322, 0.09375, 0.9322, 0.09375, 0.9214, 0.125, 0.9214, 0.125, 0.9214, 0.09375, 0.9214, 0.09375, 0.9099, 0.125, 0.9099, 0.125, 0.9099, 0.09375, 0.9099, 0.09375, 0.89, 0.125, 0.89, 0.125, 0.89, 0.09375, 0.89, 0.09375, 0.8777, 0.125, 0.8777, 0.125, 0.8777, 0.09375, 0.8777, 0.09375, 0.8662, 0.125, 0.8662, 0.1562, 0.9322, 0.125, 0.9322, 0.125, 0.9214, 0.1563, 0.9214, 0.1563, 0.9214, 0.125, 0.9214, 0.125, 0.9099, 0.1562, 0.9099, 0.1562, 0.9099, 0.125, 0.9099, 0.125, 0.89, 0.1562, 0.89, 0.1562, 0.89, 0.125, 0.89, 0.125, 0.8777, 0.1562, 0.8777, 0.1562, 0.8777, 0.125, 0.8777, 0.125, 0.8662, 0.1562, 0.8662, 0.1875, 0.9322, 0.1562, 0.9322, 0.1563, 0.9214, 0.1875, 0.9214, 0.1875, 0.9214, 0.1563, 0.9214, 0.1562, 0.9099, 0.1875, 0.9099, 0.1875, 0.9099, 0.1562, 0.9099, 0.1562, 0.89, 0.1875, 0.89, 0.1875, 0.89, 0.1562, 0.89, 0.1562, 0.8777, 0.1875, 0.8777, 0.1875, 0.8777, 0.1562, 0.8777, 0.1562, 0.8662, 0.1875, 0.8662, 0.2188, 0.9322, 0.1875, 0.9322, 0.1875, 0.9214, 0.2188, 0.9214, 0.2188, 0.9214, 0.1875, 0.9214, 0.1875, 0.9099, 0.2188, 0.9099, 0.2188, 0.9099, 0.1875, 0.9099, 0.1875, 0.89, 0.2187, 0.89, 0.2187, 0.89, 0.1875, 0.89, 0.1875, 0.8777, 0.2188, 0.8777, 0.2188, 0.8777, 0.1875, 0.8777, 0.1875, 0.8662, 0.2188, 0.8662, 0.25, 0.9322, 0.2188, 0.9322, 0.2188, 0.9214, 0.25, 0.9214, 0.25, 0.9214, 0.2188, 0.9214, 0.2188, 0.9099, 0.25, 0.9099, 0.25, 0.9099, 0.2188, 0.9099, 0.2187, 0.89, 0.25, 0.89, 0.25, 0.89, 0.2187, 0.89, 0.2188, 0.8777, 0.25, 0.8777, 0.25, 0.8777, 0.2188, 0.8777, 0.2188, 0.8662, 0.25, 0.8662, 0.2812, 0.9322, 0.25, 0.9322, 0.25, 0.9214, 0.2812, 0.9214, 0.2812, 0.9214, 0.25, 0.9214, 0.25, 0.9099, 0.2812, 0.9099, 0.2812, 0.9099, 0.25, 0.9099, 0.25, 0.89, 0.2812, 0.89, 0.2812, 0.89, 0.25, 0.89, 0.25, 0.8777, 0.2812, 0.8777, 0.2812, 0.8777, 0.25, 0.8777, 0.25, 0.8662, 0.2812, 0.8662, 0.3125, 0.9322, 0.2812, 0.9322, 0.2812, 0.9214, 0.3125, 0.9214, 0.3125, 0.9214, 0.2812, 0.9214, 0.2812, 0.9099, 0.3125, 0.9099, 0.3125, 0.9099, 0.2812, 0.9099, 0.2812, 0.89, 0.3125, 0.89, 0.3125, 0.89, 0.2812, 0.89, 0.2812, 0.8777, 0.3125, 0.8777, 0.3125, 0.8777, 0.2812, 0.8777, 0.2812, 0.8662, 0.3125, 0.8662, 0.3438, 0.9322, 0.3125, 0.9322, 0.3125, 0.9214, 0.3438, 0.9214, 0.3438, 0.9214, 0.3125, 0.9214, 0.3125, 0.9099, 0.3438, 0.9099, 0.3438, 0.9099, 0.3125, 0.9099, 0.3125, 0.89, 0.3438, 0.89, 0.3438, 0.89, 0.3125, 0.89, 0.3125, 0.8777, 0.3438, 0.8777, 0.3438, 0.8777, 0.3125, 0.8777, 0.3125, 0.8662, 0.3438, 0.8662, 0.375, 0.9322, 0.3438, 0.9322, 0.3438, 0.9214, 0.375, 0.9214, 0.375, 0.9214, 0.3438, 0.9214, 0.3438, 0.9099, 0.375, 0.9099, 0.375, 0.9099, 0.3438, 0.9099, 0.3438, 0.89, 0.375, 0.89, 0.375, 0.89, 0.3438, 0.89, 0.3438, 0.8777, 0.375, 0.8777, 0.375, 0.8777, 0.3438, 0.8777, 0.3438, 0.8662, 0.375, 0.8662, 0.4062, 0.9322, 0.375, 0.9322, 0.375, 0.9214, 0.4062, 0.9214, 0.4062, 0.9214, 0.375, 0.9214, 0.375, 0.9099, 0.4062, 0.9099, 0.4062, 0.9099, 0.375, 0.9099, 0.375, 0.89, 0.4062, 0.89, 0.4062, 0.89, 0.375, 0.89, 0.375, 0.8777, 0.4062, 0.8777, 0.4062, 0.8777, 0.375, 0.8777, 0.375, 0.8662, 0.4062, 0.8662, 0.4375, 0.9322, 0.4062, 0.9322, 0.4062, 0.9214, 0.4375, 0.9214, 0.4375, 0.9214, 0.4062, 0.9214, 0.4062, 0.9099, 0.4375, 0.9099, 0.4375, 0.9099, 0.4062, 0.9099, 0.4062, 0.89, 0.4375, 0.89, 0.4375, 0.89, 0.4062, 0.89, 0.4062, 0.8777, 0.4375, 0.8777, 0.4375, 0.8777, 0.4062, 0.8777, 0.4062, 0.8662, 0.4375, 0.8662, 0.4688, 0.9322, 0.4375, 0.9322, 0.4375, 0.9214, 0.4688, 0.9214, 0.4688, 0.9214, 0.4375, 0.9214, 0.4375, 0.9099, 0.4688, 0.9099, 0.4688, 0.9099, 0.4375, 0.9099, 0.4375, 0.89, 0.4688, 0.89, 0.4688, 0.89, 0.4375, 0.89, 0.4375, 0.8777, 0.4688, 0.8777, 0.4688, 0.8777, 0.4375, 0.8777, 0.4375, 0.8662, 0.4688, 0.8662, 0.5, 0.9322, 0.4688, 0.9322, 0.4688, 0.9214, 0.5, 0.9214, 0.5, 0.9214, 0.4688, 0.9214, 0.4688, 0.9099, 0.5, 0.9099, 0.5, 0.9099, 0.4688, 0.9099, 0.4688, 0.89, 0.5, 0.89, 0.5, 0.89, 0.4688, 0.89, 0.4688, 0.8777, 0.5, 0.8777, 0.5, 0.8777, 0.4688, 0.8777, 0.4688, 0.8662, 0.5, 0.8662, 0.5312, 0.9322, 0.5, 0.9322, 0.5, 0.9214, 0.5312, 0.9214, 0.5312, 0.9214, 0.5, 0.9214, 0.5, 0.9099, 0.5312, 0.9099, 0.5312, 0.9099, 0.5, 0.9099, 0.5, 0.89, 0.5312, 0.89, 0.5312, 0.89, 0.5, 0.89, 0.5, 0.8777, 0.5312, 0.8777, 0.5312, 0.8777, 0.5, 0.8777, 0.5, 0.8662, 0.5312, 0.8662, 0.5625, 0.9322, 0.5312, 0.9322, 0.5312, 0.9214, 0.5625, 0.9214, 0.5625, 0.9214, 0.5312, 0.9214, 0.5312, 0.9099, 0.5625, 0.9099, 0.5625, 0.9099, 0.5312, 0.9099, 0.5312, 0.89, 0.5625, 0.89, 0.5625, 0.89, 0.5312, 0.89, 0.5312, 0.8777, 0.5625, 0.8777, 0.5625, 0.8777, 0.5312, 0.8777, 0.5312, 0.8662, 0.5625, 0.8662, 0.5938, 0.9322, 0.5625, 0.9322, 0.5625, 0.9214, 0.5938, 0.9214, 0.5938, 0.9214, 0.5625, 0.9214, 0.5625, 0.9099, 0.5938, 0.9099, 0.5938, 0.9099, 0.5625, 0.9099, 0.5625, 0.89, 0.5938, 0.89, 0.5938, 0.89, 0.5625, 0.89, 0.5625, 0.8777, 0.5938, 0.8777, 0.5938, 0.8777, 0.5625, 0.8777, 0.5625, 0.8662, 0.5938, 0.8662, 0.625, 0.9322, 0.5938, 0.9322, 0.5938, 0.9214, 0.625, 0.9214, 0.625, 0.9214, 0.5938, 0.9214, 0.5938, 0.9099, 0.625, 0.9099, 0.625, 0.9099, 0.5938, 0.9099, 0.5938, 0.89, 0.625, 0.89, 0.625, 0.89, 0.5938, 0.89, 0.5938, 0.8777, 0.625, 0.8777, 0.625, 0.8777, 0.5938, 0.8777, 0.5938, 0.8662, 0.625, 0.8662, 0.6562, 0.9322, 0.625, 0.9322, 0.625, 0.9214, 0.6562, 0.9214, 0.6562, 0.9214, 0.625, 0.9214, 0.625, 0.9099, 0.6562, 0.9099, 0.6562, 0.9099, 0.625, 0.9099, 0.625, 0.89, 0.6562, 0.89, 0.6562, 0.89, 0.625, 0.89, 0.625, 0.8777, 0.6562, 0.8777, 0.6562, 0.8777, 0.625, 0.8777, 0.625, 0.8662, 0.6562, 0.8662, 0.6875, 0.9322, 0.6562, 0.9322, 0.6562, 0.9214, 0.6875, 0.9214, 0.6875, 0.9214, 0.6562, 0.9214, 0.6562, 0.9099, 0.6875, 0.9099, 0.6875, 0.9099, 0.6562, 0.9099, 0.6562, 0.89, 0.6875, 0.89, 0.6875, 0.89, 0.6562, 0.89, 0.6562, 0.8777, 0.6875, 0.8777, 0.6875, 0.8777, 0.6562, 0.8777, 0.6562, 0.8662, 0.6875, 0.8662, 0.7188, 0.9322, 0.6875, 0.9322, 0.6875, 0.9214, 0.7188, 0.9214, 0.7188, 0.9214, 0.6875, 0.9214, 0.6875, 0.9099, 0.7188, 0.9099, 0.7188, 0.9099, 0.6875, 0.9099, 0.6875, 0.89, 0.7188, 0.89, 0.7188, 0.89, 0.6875, 0.89, 0.6875, 0.8777, 0.7188, 0.8777, 0.7188, 0.8777, 0.6875, 0.8777, 0.6875, 0.8662, 0.7188, 0.8662, 0.75, 0.9322, 0.7188, 0.9322, 0.7188, 0.9214, 0.75, 0.9214, 0.75, 0.9214, 0.7188, 0.9214, 0.7188, 0.9099, 0.75, 0.9099, 0.75, 0.9099, 0.7188, 0.9099, 0.7188, 0.89, 0.75, 0.89, 0.75, 0.89, 0.7188, 0.89, 0.7188, 0.8777, 0.75, 0.8777, 0.75, 0.8777, 0.7188, 0.8777, 0.7188, 0.8662, 0.75, 0.8662, 0.7812, 0.9322, 0.75, 0.9322, 0.75, 0.9214, 0.7812, 0.9214, 0.7812, 0.9214, 0.75, 0.9214, 0.75, 0.9099, 0.7812, 0.9099, 0.7812, 0.9099, 0.75, 0.9099, 0.75, 0.89, 0.7812, 0.89, 0.7812, 0.89, 0.75, 0.89, 0.75, 0.8777, 0.7812, 0.8777, 0.7812, 0.8777, 0.75, 0.8777, 0.75, 0.8662, 0.7812, 0.8662, 0.8125, 0.9322, 0.7812, 0.9322, 0.7812, 0.9214, 0.8125, 0.9214, 0.8125, 0.9214, 0.7812, 0.9214, 0.7812, 0.9099, 0.8125, 0.9099, 0.8125, 0.9099, 0.7812, 0.9099, 0.7812, 0.89, 0.8125, 0.89, 0.8125, 0.89, 0.7812, 0.89, 0.7812, 0.8777, 0.8125, 0.8777, 0.8125, 0.8777, 0.7812, 0.8777, 0.7812, 0.8662, 0.8125, 0.8662, 0.8438, 0.9322, 0.8125, 0.9322, 0.8125, 0.9214, 0.8438, 0.9214, 0.8438, 0.9214, 0.8125, 0.9214, 0.8125, 0.9099, 0.8438, 0.9099, 0.8438, 0.9099, 0.8125, 0.9099, 0.8125, 0.89, 0.8437, 0.89, 0.8437, 0.89, 0.8125, 0.89, 0.8125, 0.8777, 0.8438, 0.8777, 0.8438, 0.8777, 0.8125, 0.8777, 0.8125, 0.8662, 0.8438, 0.8662, 0.875, 0.9322, 0.8438, 0.9322, 0.8438, 0.9214, 0.875, 0.9214, 0.875, 0.9214, 0.8438, 0.9214, 0.8438, 0.9099, 0.875, 0.9099, 0.875, 0.9099, 0.8438, 0.9099, 0.8437, 0.89, 0.875, 0.89, 0.875, 0.89, 0.8437, 0.89, 0.8438, 0.8777, 0.875, 0.8777, 0.875, 0.8777, 0.8438, 0.8777, 0.8438, 0.8662, 0.875, 0.8662, 0.9062, 0.9322, 0.875, 0.9322, 0.875, 0.9214, 0.9062, 0.9214, 0.9062, 0.9214, 0.875, 0.9214, 0.875, 0.9099, 0.9062, 0.9099, 0.9062, 0.9099, 0.875, 0.9099, 0.875, 0.89, 0.9062, 0.89, 0.9062, 0.89, 0.875, 0.89, 0.875, 0.8777, 0.9062, 0.8777, 0.9062, 0.8777, 0.875, 0.8777, 0.875, 0.8662, 0.9062, 0.8662, 0.9375, 0.9322, 0.9062, 0.9322, 0.9062, 0.9214, 0.9375, 0.9214, 0.9375, 0.9214, 0.9062, 0.9214, 0.9062, 0.9099, 0.9375, 0.9099, 0.9375, 0.9099, 0.9062, 0.9099, 0.9062, 0.89, 0.9375, 0.89, 0.9375, 0.89, 0.9062, 0.89, 0.9062, 0.8777, 0.9375, 0.8777, 0.9375, 0.8777, 0.9062, 0.8777, 0.9062, 0.8662, 0.9375, 0.8662, 0.9688, 0.9322, 0.9375, 0.9322, 0.9375, 0.9214, 0.9688, 0.9214, 0.9688, 0.9214, 0.9375, 0.9214, 0.9375, 0.9099, 0.9688, 0.9099, 0.9688, 0.9099, 0.9375, 0.9099, 0.9375, 0.89, 0.9688, 0.89, 0.9688, 0.89, 0.9375, 0.89, 0.9375, 0.8777, 0.9688, 0.8777, 0.9688, 0.8777, 0.9375, 0.8777, 0.9375, 0.8662, 0.9688, 0.8662, 1.0, 0.9322, 0.9688, 0.9322, 0.9688, 0.9214, 1.0, 0.9214, 1.0, 0.9214, 0.9688, 0.9214, 0.9688, 0.9099, 1.001, 0.9099, 1.001, 0.9099, 0.9688, 0.9099, 0.9688, 0.89, 1.001, 0.89, 1.001, 0.89, 0.9688, 0.89, 0.9688, 0.8777, 1.0, 0.8777, 1.0, 0.8777, 0.9688, 0.8777, 0.9688, 0.8662, 1.0, 0.8662, 0.03125, 0.9322, 0.03125, 1.0, 0.0, 1.0, 0.0, 0.9322])
me_cylinder_002.use_remesh_fix_poles = True
me_cylinder_002.use_remesh_preserve_attributes = False
me_cylinder_002.use_mirror_vertex_groups = False
me_cylinder_002.update()

# ---- objects
ob_camera = bpy.data.objects.new('Camera', cam_camera)
ob_cylinder = bpy.data.objects.new('Cylinder', me_cylinder_002)

# ---- transforms, parenting, visibility, modifiers, constraints
ob_camera.location = (7.359, -6.926, 4.958)
ob_camera.rotation_euler = (1.109, 0.0, 0.8149)
ob_camera.lock_rotations_4d = False
ob_camera.empty_display_type = 'ARROWS'
ob_camera.color = (0.0, 0.0, 0.0, 0.0)
ob_camera.display_type = 'WIRE'
ob_camera.lineart.crease_threshold = 0.0
ob_cylinder.location = (0.0, 0.0, 0.0)
ob_cylinder.lineart.crease_threshold = 0.0

# ---- collection membership
col_collection.objects.link(ob_camera)
col_collection.objects.link(ob_cylinder)

# ---- scene / render settings (as saved in the file)
scene.camera = ob_camera
scene.frame_start = 1; scene.frame_end = 250; scene.frame_set(37)
scene.render.engine = 'BLENDER_EEVEE_NEXT'
scene.cycles.use_denoising = False
scene.cycles.samples = 128
scene.cycles.sampling_pattern = 'TABULATED_SOBOL'
scene.cycles.use_adaptive_sampling = False
scene.cycles.use_light_tree = False
scene.view_settings.view_transform = 'Filmic'
bpy.context.view_layer.update()

# ---- added for rendering (the .blend has no usable light): sun
light_auto_sun = bpy.data.lights.new('AutoSun', 'SUN')
light_auto_sun.energy = 3.0
light_auto_sun.angle = 0.0523599
ob_auto_sun = bpy.data.objects.new('AutoSun', light_auto_sun)
scene.collection.objects.link(ob_auto_sun)
ob_auto_sun.rotation_euler = (0.872665, 0.174533, 0.523599)
bpy.context.view_layer.update()
